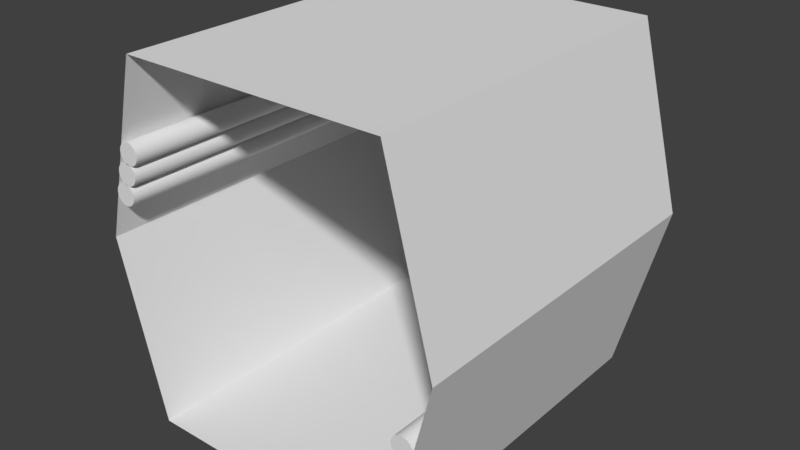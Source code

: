 # Source: Hallway_Straight.blend  (saved by Blender 2.78.0; exported with 4.5.12 LTS)
import bpy
from mathutils import Matrix  # noqa: F401  (used for matrix-valued properties, if any)

bpy.ops.wm.read_factory_settings(use_empty=True)
scene = bpy.context.scene
scene.name = 'Scene'

# ---- collections
col_collection_1 = bpy.data.collections.new('Collection 1'); scene.collection.children.link(col_collection_1)

# ---- materials (node trees are filled in below, after node groups)
mat_material = bpy.data.materials.new('Material')
mat_material.alpha_threshold = 0.0
mat_material.roughness = 0.5
mat_material.line_color = (0.0, 0.0, 0.0, 1.0)

# ---- material node trees

# ---- world
world_world = bpy.data.worlds.new('World'); scene.world = world_world
world_world.color = (0.05088, 0.05088, 0.05088)
world_world.use_sun_shadow = False
world_world.sun_shadow_jitter_overblur = 0.0
world_world.cycles.sampling_method = 'MANUAL'

# ---- meshes
me_cube = bpy.data.meshes.new('Cube')
me_cube.from_pydata([(0.7408, 1.0, -1.0), (0.7408, -1.0, -1.0), (-0.7408, -1.0, -1.0), (-0.7408, 1.0, -1.0), (0.7408, 1.0, 1.0), (0.7408, -1.0, 1.0), (-0.7408, -1.0, 1.0), (-0.7408, 1.0, 1.0), (-1.0, -1.0, 0.0), (-1.0, 1.0, 0.0), (1.0, 1.0, 0.0), (1.0, -1.0, 0.0), (-0.845, -1.0, 0.443), (-0.845, 1.0, 0.443), (-0.8742, 1.0, 0.3291), (-0.8742, -1.0, 0.3291), (-0.8625, 1.0, 0.3279), (-0.8625, -1.0, 0.3279), (-0.8513, 1.0, 0.3245), (-0.8513, -1.0, 0.3245), (-0.8409, 1.0, 0.319), (-0.8409, -1.0, 0.319), (-0.8318, 1.0, 0.3115), (-0.8318, -1.0, 0.3115), (-0.8244, 1.0, 0.3024), (-0.8244, -1.0, 0.3024), (-0.8188, 1.0, 0.292), (-0.8188, -1.0, 0.292), (-0.8154, 1.0, 0.2808), (-0.8154, -1.0, 0.2808), (-0.8142, 1.0, 0.2691), (-0.8142, -1.0, 0.2691), (-0.8154, 1.0, 0.2574), (-0.8154, -1.0, 0.2574), (-0.8188, 1.0, 0.2461), (-0.8188, -1.0, 0.2461), (-0.8244, 1.0, 0.2357), (-0.8244, -1.0, 0.2357), (-0.8318, 1.0, 0.2266), (-0.8318, -1.0, 0.2266), (-0.8409, 1.0, 0.2192), (-0.8409, -1.0, 0.2192), (-0.8513, 1.0, 0.2136), (-0.8513, -1.0, 0.2136), (-0.8625, 1.0, 0.2102), (-0.8625, -1.0, 0.2102), (-0.8742, 1.0, 0.2091), (-0.8742, -1.0, 0.2091), (-0.886, 1.0, 0.2102), (-0.886, -1.0, 0.2102), (-0.8972, 1.0, 0.2136), (-0.8972, -1.0, 0.2136), (-0.9076, 1.0, 0.2192), (-0.9076, -1.0, 0.2192), (-0.9167, 1.0, 0.2266), (-0.9167, -1.0, 0.2266), (-0.9241, 1.0, 0.2357), (-0.9241, -1.0, 0.2357), (-0.9297, 1.0, 0.2461), (-0.9297, -1.0, 0.2461), (-0.9331, 1.0, 0.2574), (-0.9331, -1.0, 0.2574), (-0.9342, 1.0, 0.2691), (-0.9342, -1.0, 0.2691), (-0.9331, 1.0, 0.2808), (-0.9331, -1.0, 0.2808), (-0.9297, 1.0, 0.292), (-0.9297, -1.0, 0.292), (-0.9241, 1.0, 0.3024), (-0.9241, -1.0, 0.3024), (-0.9167, 1.0, 0.3115), (-0.9167, -1.0, 0.3115), (-0.9076, 1.0, 0.319), (-0.9076, -1.0, 0.319), (-0.8972, 1.0, 0.3245), (-0.8972, -1.0, 0.3245), (-0.886, 1.0, 0.3279), (-0.886, -1.0, 0.3279), (-0.8333, 1.0, 0.4418), (-0.8333, -1.0, 0.4418), (-0.822, 1.0, 0.4384), (-0.822, -1.0, 0.4384), (-0.8116, 1.0, 0.4328), (-0.8116, -1.0, 0.4328), (-0.8025, 1.0, 0.4254), (-0.8025, -1.0, 0.4254), (-0.7951, 1.0, 0.4163), (-0.7951, -1.0, 0.4163), (-0.7895, 1.0, 0.4059), (-0.7895, -1.0, 0.4059), (-0.7861, 1.0, 0.3947), (-0.7861, -1.0, 0.3947), (-0.785, 1.0, 0.383), (-0.785, -1.0, 0.383), (-0.7861, 1.0, 0.3713), (-0.7861, -1.0, 0.3713), (-0.7895, 1.0, 0.36), (-0.7895, -1.0, 0.36), (-0.7951, 1.0, 0.3496), (-0.7951, -1.0, 0.3496), (-0.8025, 1.0, 0.3405), (-0.8025, -1.0, 0.3405), (-0.8116, 1.0, 0.3331), (-0.8116, -1.0, 0.3331), (-0.822, 1.0, 0.3275), (-0.822, -1.0, 0.3275), (-0.8333, 1.0, 0.3241), (-0.8333, -1.0, 0.3241), (-0.845, 1.0, 0.323), (-0.845, -1.0, 0.323), (-0.8567, 1.0, 0.3241), (-0.8567, -1.0, 0.3241), (-0.8679, 1.0, 0.3275), (-0.8679, -1.0, 0.3275), (-0.8783, 1.0, 0.3331), (-0.8783, -1.0, 0.3331), (-0.8874, 1.0, 0.3405), (-0.8874, -1.0, 0.3405), (-0.8948, 1.0, 0.3496), (-0.8948, -1.0, 0.3496), (-0.9004, 1.0, 0.36), (-0.9004, -1.0, 0.36), (-0.9038, 1.0, 0.3713), (-0.9038, -1.0, 0.3713), (-0.905, 1.0, 0.383), (-0.905, -1.0, 0.383), (-0.9038, 1.0, 0.3947), (-0.9038, -1.0, 0.3947), (-0.9004, 1.0, 0.4059), (-0.9004, -1.0, 0.4059), (-0.8948, 1.0, 0.4163), (-0.8948, -1.0, 0.4163), (-0.8874, 1.0, 0.4254), (-0.8874, -1.0, 0.4254), (-0.8783, 1.0, 0.4328), (-0.8783, -1.0, 0.4328), (-0.8679, 1.0, 0.4384), (-0.8679, -1.0, 0.4384), (-0.8567, 1.0, 0.4418), (-0.8567, -1.0, 0.4418), (-0.8157, -1.0, 0.5552), (-0.8157, 1.0, 0.5552), (-0.804, 1.0, 0.5541), (-0.804, -1.0, 0.5541), (-0.7927, 1.0, 0.5507), (-0.7927, -1.0, 0.5507), (-0.7823, 1.0, 0.5451), (-0.7823, -1.0, 0.5451), (-0.7732, 1.0, 0.5377), (-0.7732, -1.0, 0.5377), (-0.7658, 1.0, 0.5286), (-0.7658, -1.0, 0.5286), (-0.7602, 1.0, 0.5182), (-0.7602, -1.0, 0.5182), (-0.7568, 1.0, 0.5069), (-0.7568, -1.0, 0.5069), (-0.7557, 1.0, 0.4952), (-0.7557, -1.0, 0.4952), (-0.7568, 1.0, 0.4835), (-0.7568, -1.0, 0.4835), (-0.7602, 1.0, 0.4723), (-0.7602, -1.0, 0.4723), (-0.7658, 1.0, 0.4619), (-0.7658, -1.0, 0.4619), (-0.7732, 1.0, 0.4528), (-0.7732, -1.0, 0.4528), (-0.7823, 1.0, 0.4453), (-0.7823, -1.0, 0.4453), (-0.7927, 1.0, 0.4398), (-0.7927, -1.0, 0.4398), (-0.804, 1.0, 0.4364), (-0.804, -1.0, 0.4364), (-0.8157, 1.0, 0.4352), (-0.8157, -1.0, 0.4352), (-0.8274, 1.0, 0.4364), (-0.8274, -1.0, 0.4364), (-0.8386, 1.0, 0.4398), (-0.8386, -1.0, 0.4398), (-0.849, 1.0, 0.4453), (-0.849, -1.0, 0.4453), (-0.8581, 1.0, 0.4528), (-0.8581, -1.0, 0.4528), (-0.8656, 1.0, 0.4619), (-0.8656, -1.0, 0.4619), (-0.8711, 1.0, 0.4723), (-0.8711, -1.0, 0.4723), (-0.8745, 1.0, 0.4835), (-0.8745, -1.0, 0.4835), (-0.8757, 1.0, 0.4952), (-0.8757, -1.0, 0.4952), (-0.8745, 1.0, 0.5069), (-0.8745, -1.0, 0.5069), (-0.8711, 1.0, 0.5182), (-0.8711, -1.0, 0.5182), (-0.8656, 1.0, 0.5286), (-0.8656, -1.0, 0.5286), (-0.8581, 1.0, 0.5377), (-0.8581, -1.0, 0.5377), (-0.849, 1.0, 0.5451), (-0.849, -1.0, 0.5451), (-0.8386, 1.0, 0.5507), (-0.8386, -1.0, 0.5507), (-0.8274, 1.0, 0.5541), (-0.8274, -1.0, 0.5541), (0.8118, -1.0, -0.4267), (0.8118, 1.0, -0.4267), (0.7825, 1.0, -0.5406), (0.7825, -1.0, -0.5406), (0.7942, 1.0, -0.5417), (0.7942, -1.0, -0.5417), (0.8054, 1.0, -0.5452), (0.8054, -1.0, -0.5452), (0.8158, 1.0, -0.5507), (0.8158, -1.0, -0.5507), (0.8249, 1.0, -0.5582), (0.8249, -1.0, -0.5582), (0.8324, 1.0, -0.5673), (0.8324, -1.0, -0.5673), (0.8379, 1.0, -0.5776), (0.8379, -1.0, -0.5776), (0.8413, 1.0, -0.5889), (0.8413, -1.0, -0.5889), (0.8425, 1.0, -0.6006), (0.8425, -1.0, -0.6006), (0.8413, 1.0, -0.6123), (0.8413, -1.0, -0.6123), (0.8379, 1.0, -0.6236), (0.8379, -1.0, -0.6236), (0.8324, 1.0, -0.6339), (0.8324, -1.0, -0.6339), (0.8249, 1.0, -0.643), (0.8249, -1.0, -0.643), (0.8158, 1.0, -0.6505), (0.8158, -1.0, -0.6505), (0.8054, 1.0, -0.656), (0.8054, -1.0, -0.656), (0.7942, 1.0, -0.6594), (0.7942, -1.0, -0.6594), (0.7825, 1.0, -0.6606), (0.7825, -1.0, -0.6606), (0.7708, 1.0, -0.6594), (0.7708, -1.0, -0.6594), (0.7595, 1.0, -0.656), (0.7595, -1.0, -0.656), (0.7491, 1.0, -0.6505), (0.7491, -1.0, -0.6505), (0.7401, 1.0, -0.643), (0.7401, -1.0, -0.643), (0.7326, 1.0, -0.6339), (0.7326, -1.0, -0.6339), (0.727, 1.0, -0.6236), (0.727, -1.0, -0.6236), (0.7236, 1.0, -0.6123), (0.7236, -1.0, -0.6123), (0.7225, 1.0, -0.6006), (0.7225, -1.0, -0.6006), (0.7236, 1.0, -0.5889), (0.7236, -1.0, -0.5889), (0.727, 1.0, -0.5776), (0.727, -1.0, -0.5776), (0.7326, 1.0, -0.5673), (0.7326, -1.0, -0.5673), (0.7401, 1.0, -0.5582), (0.7401, -1.0, -0.5582), (0.7491, 1.0, -0.5507), (0.7491, -1.0, -0.5507), (0.7595, 1.0, -0.5452), (0.7595, -1.0, -0.5452), (0.7708, 1.0, -0.5417), (0.7708, -1.0, -0.5417), (0.8235, 1.0, -0.4279), (0.8235, -1.0, -0.4279), (0.8347, 1.0, -0.4313), (0.8347, -1.0, -0.4313), (0.8451, 1.0, -0.4368), (0.8451, -1.0, -0.4368), (0.8542, 1.0, -0.4443), (0.8542, -1.0, -0.4443), (0.8617, 1.0, -0.4534), (0.8617, -1.0, -0.4534), (0.8672, 1.0, -0.4637), (0.8672, -1.0, -0.4637), (0.8706, 1.0, -0.475), (0.8706, -1.0, -0.475), (0.8718, 1.0, -0.4867), (0.8718, -1.0, -0.4867), (0.8706, 1.0, -0.4984), (0.8706, -1.0, -0.4984), (0.8672, 1.0, -0.5097), (0.8672, -1.0, -0.5097), (0.8617, 1.0, -0.52), (0.8617, -1.0, -0.52), (0.8542, 1.0, -0.5291), (0.8542, -1.0, -0.5291), (0.8451, 1.0, -0.5366), (0.8451, -1.0, -0.5366), (0.8347, 1.0, -0.5421), (0.8347, -1.0, -0.5421), (0.8235, 1.0, -0.5455), (0.8235, -1.0, -0.5455), (0.8118, 1.0, -0.5467), (0.8118, -1.0, -0.5467), (0.8001, 1.0, -0.5455), (0.8001, -1.0, -0.5455), (0.7888, 1.0, -0.5421), (0.7888, -1.0, -0.5421), (0.7784, 1.0, -0.5366), (0.7784, -1.0, -0.5366), (0.7693, 1.0, -0.5291), (0.7693, -1.0, -0.5291), (0.7619, 1.0, -0.52), (0.7619, -1.0, -0.52), (0.7563, 1.0, -0.5097), (0.7563, -1.0, -0.5097), (0.7529, 1.0, -0.4984), (0.7529, -1.0, -0.4984), (0.7518, 1.0, -0.4867), (0.7518, -1.0, -0.4867), (0.7529, 1.0, -0.475), (0.7529, -1.0, -0.475), (0.7563, 1.0, -0.4637), (0.7563, -1.0, -0.4637), (0.7619, 1.0, -0.4534), (0.7619, -1.0, -0.4534), (0.7693, 1.0, -0.4443), (0.7693, -1.0, -0.4443), (0.7784, 1.0, -0.4368), (0.7784, -1.0, -0.4368), (0.7888, 1.0, -0.4313), (0.7888, -1.0, -0.4313), (0.8001, 1.0, -0.4279), (0.8001, -1.0, -0.4279), (0.8411, -1.0, -0.3144), (0.8411, 1.0, -0.3144), (0.8528, 1.0, -0.3156), (0.8528, -1.0, -0.3156), (0.864, 1.0, -0.319), (0.864, -1.0, -0.319), (0.8744, 1.0, -0.3245), (0.8744, -1.0, -0.3245), (0.8835, 1.0, -0.332), (0.8835, -1.0, -0.332), (0.8909, 1.0, -0.3411), (0.8909, -1.0, -0.3411), (0.8965, 1.0, -0.3515), (0.8965, -1.0, -0.3515), (0.8999, 1.0, -0.3627), (0.8999, -1.0, -0.3627), (0.9011, 1.0, -0.3744), (0.9011, -1.0, -0.3744), (0.8999, 1.0, -0.3861), (0.8999, -1.0, -0.3861), (0.8965, 1.0, -0.3974), (0.8965, -1.0, -0.3974), (0.8909, 1.0, -0.4078), (0.8909, -1.0, -0.4078), (0.8835, 1.0, -0.4169), (0.8835, -1.0, -0.4169), (0.8744, 1.0, -0.4243), (0.8744, -1.0, -0.4243), (0.864, 1.0, -0.4299), (0.864, -1.0, -0.4299), (0.8528, 1.0, -0.4333), (0.8528, -1.0, -0.4333), (0.8411, 1.0, -0.4344), (0.8411, -1.0, -0.4344), (0.8293, 1.0, -0.4333), (0.8293, -1.0, -0.4333), (0.8181, 1.0, -0.4299), (0.8181, -1.0, -0.4299), (0.8077, 1.0, -0.4243), (0.8077, -1.0, -0.4243), (0.7986, 1.0, -0.4169), (0.7986, -1.0, -0.4169), (0.7912, 1.0, -0.4078), (0.7912, -1.0, -0.4078), (0.7856, 1.0, -0.3974), (0.7856, -1.0, -0.3974), (0.7822, 1.0, -0.3861), (0.7822, -1.0, -0.3861), (0.7811, 1.0, -0.3744), (0.7811, -1.0, -0.3744), (0.7822, 1.0, -0.3627), (0.7822, -1.0, -0.3627), (0.7856, 1.0, -0.3515), (0.7856, -1.0, -0.3515), (0.7912, 1.0, -0.3411), (0.7912, -1.0, -0.3411), (0.7986, 1.0, -0.332), (0.7986, -1.0, -0.332), (0.8077, 1.0, -0.3245), (0.8077, -1.0, -0.3245), (0.8181, 1.0, -0.319), (0.8181, -1.0, -0.319), (0.8293, 1.0, -0.3156), (0.8293, -1.0, -0.3156)], [], [(0, 3, 2, 1), (4, 5, 6, 7), (10, 11, 5, 4), (0, 1, 11, 10), (8, 9, 7, 6), (2, 3, 9, 8), (146, 147, 149, 148), (79, 12, 139, 137, 135, 133, 131, 129, 127, 125, 123, 121, 119, 117, 115, 113, 111, 109, 107, 105, 103, 101, 99, 97, 95, 93, 91, 89, 87, 85, 83, 81), (14, 15, 17, 16), (141, 142, 144, 146, 148, 150, 152, 154, 156, 158, 160, 162, 164, 166, 168, 170, 172, 174, 176, 178, 180, 182, 184, 186, 188, 190, 192, 194, 196, 198, 200, 202), (134, 135, 137, 136), (16, 17, 19, 18), (150, 151, 153, 152), (132, 133, 135, 134), (18, 19, 21, 20), (152, 153, 155, 154), (130, 131, 133, 132), (20, 21, 23, 22), (154, 155, 157, 156), (128, 129, 131, 130), (22, 23, 25, 24), (156, 157, 159, 158), (126, 127, 129, 128), (24, 25, 27, 26), (158, 159, 161, 160), (124, 125, 127, 126), (26, 27, 29, 28), (160, 161, 163, 162), (122, 123, 125, 124), (28, 29, 31, 30), (162, 163, 165, 164), (120, 121, 123, 122), (30, 31, 33, 32), (164, 165, 167, 166), (118, 119, 121, 120), (32, 33, 35, 34), (166, 167, 169, 168), (116, 117, 119, 118), (34, 35, 37, 36), (168, 169, 171, 170), (114, 115, 117, 116), (36, 37, 39, 38), (170, 171, 173, 172), (112, 113, 115, 114), (38, 39, 41, 40), (172, 173, 175, 174), (110, 111, 113, 112), (40, 41, 43, 42), (174, 175, 177, 176), (108, 109, 111, 110), (42, 43, 45, 44), (176, 177, 179, 178), (106, 107, 109, 108), (44, 45, 47, 46), (178, 179, 181, 180), (104, 105, 107, 106), (46, 47, 49, 48), (180, 181, 183, 182), (102, 103, 105, 104), (48, 49, 51, 50), (182, 183, 185, 184), (100, 101, 103, 102), (50, 51, 53, 52), (184, 185, 187, 186), (98, 99, 101, 100), (52, 53, 55, 54), (186, 187, 189, 188), (96, 97, 99, 98), (54, 55, 57, 56), (188, 189, 191, 190), (94, 95, 97, 96), (56, 57, 59, 58), (190, 191, 193, 192), (92, 93, 95, 94), (58, 59, 61, 60), (192, 193, 195, 194), (90, 91, 93, 92), (60, 61, 63, 62), (194, 195, 197, 196), (88, 89, 91, 90), (62, 63, 65, 64), (196, 197, 199, 198), (86, 87, 89, 88), (64, 65, 67, 66), (198, 199, 201, 200), (84, 85, 87, 86), (66, 67, 69, 68), (143, 140, 203, 201, 199, 197, 195, 193, 191, 189, 187, 185, 183, 181, 179, 177, 175, 173, 171, 169, 167, 165, 163, 161, 159, 157, 155, 153, 151, 149, 147, 145), (82, 83, 85, 84), (68, 69, 71, 70), (13, 78, 80, 82, 84, 86, 88, 90, 92, 94, 96, 98, 100, 102, 104, 106, 108, 110, 112, 114, 116, 118, 120, 122, 124, 126, 128, 130, 132, 134, 136, 138), (80, 81, 83, 82), (70, 71, 73, 72), (138, 139, 12, 13), (78, 79, 81, 80), (72, 73, 75, 74), (17, 15, 77, 75, 73, 71, 69, 67, 65, 63, 61, 59, 57, 55, 53, 51, 49, 47, 45, 43, 41, 39, 37, 35, 33, 31, 29, 27, 25, 23, 21, 19), (13, 12, 79, 78), (74, 75, 77, 76), (148, 149, 151, 150), (136, 137, 139, 138), (76, 77, 15, 14), (14, 16, 18, 20, 22, 24, 26, 28, 30, 32, 34, 36, 38, 40, 42, 44, 46, 48, 50, 52, 54, 56, 58, 60, 62, 64, 66, 68, 70, 72, 74, 76), (144, 145, 147, 146), (202, 203, 140, 141), (142, 143, 145, 144), (141, 140, 143, 142), (200, 201, 203, 202), (338, 339, 341, 340), (271, 204, 331, 329, 327, 325, 323, 321, 319, 317, 315, 313, 311, 309, 307, 305, 303, 301, 299, 297, 295, 293, 291, 289, 287, 285, 283, 281, 279, 277, 275, 273), (206, 207, 209, 208), (333, 334, 336, 338, 340, 342, 344, 346, 348, 350, 352, 354, 356, 358, 360, 362, 364, 366, 368, 370, 372, 374, 376, 378, 380, 382, 384, 386, 388, 390, 392, 394), (326, 327, 329, 328), (208, 209, 211, 210), (342, 343, 345, 344), (324, 325, 327, 326), (210, 211, 213, 212), (344, 345, 347, 346), (322, 323, 325, 324), (212, 213, 215, 214), (346, 347, 349, 348), (320, 321, 323, 322), (214, 215, 217, 216), (348, 349, 351, 350), (318, 319, 321, 320), (216, 217, 219, 218), (350, 351, 353, 352), (316, 317, 319, 318), (218, 219, 221, 220), (352, 353, 355, 354), (314, 315, 317, 316), (220, 221, 223, 222), (354, 355, 357, 356), (312, 313, 315, 314), (222, 223, 225, 224), (356, 357, 359, 358), (310, 311, 313, 312), (224, 225, 227, 226), (358, 359, 361, 360), (308, 309, 311, 310), (226, 227, 229, 228), (360, 361, 363, 362), (306, 307, 309, 308), (228, 229, 231, 230), (362, 363, 365, 364), (304, 305, 307, 306), (230, 231, 233, 232), (364, 365, 367, 366), (302, 303, 305, 304), (232, 233, 235, 234), (366, 367, 369, 368), (300, 301, 303, 302), (234, 235, 237, 236), (368, 369, 371, 370), (298, 299, 301, 300), (236, 237, 239, 238), (370, 371, 373, 372), (296, 297, 299, 298), (238, 239, 241, 240), (372, 373, 375, 374), (294, 295, 297, 296), (240, 241, 243, 242), (374, 375, 377, 376), (292, 293, 295, 294), (242, 243, 245, 244), (376, 377, 379, 378), (290, 291, 293, 292), (244, 245, 247, 246), (378, 379, 381, 380), (288, 289, 291, 290), (246, 247, 249, 248), (380, 381, 383, 382), (286, 287, 289, 288), (248, 249, 251, 250), (382, 383, 385, 384), (284, 285, 287, 286), (250, 251, 253, 252), (384, 385, 387, 386), (282, 283, 285, 284), (252, 253, 255, 254), (386, 387, 389, 388), (280, 281, 283, 282), (254, 255, 257, 256), (388, 389, 391, 390), (278, 279, 281, 280), (256, 257, 259, 258), (390, 391, 393, 392), (276, 277, 279, 278), (258, 259, 261, 260), (335, 332, 395, 393, 391, 389, 387, 385, 383, 381, 379, 377, 375, 373, 371, 369, 367, 365, 363, 361, 359, 357, 355, 353, 351, 349, 347, 345, 343, 341, 339, 337), (274, 275, 277, 276), (260, 261, 263, 262), (205, 270, 272, 274, 276, 278, 280, 282, 284, 286, 288, 290, 292, 294, 296, 298, 300, 302, 304, 306, 308, 310, 312, 314, 316, 318, 320, 322, 324, 326, 328, 330), (272, 273, 275, 274), (262, 263, 265, 264), (330, 331, 204, 205), (270, 271, 273, 272), (264, 265, 267, 266), (209, 207, 269, 267, 265, 263, 261, 259, 257, 255, 253, 251, 249, 247, 245, 243, 241, 239, 237, 235, 233, 231, 229, 227, 225, 223, 221, 219, 217, 215, 213, 211), (205, 204, 271, 270), (266, 267, 269, 268), (340, 341, 343, 342), (328, 329, 331, 330), (268, 269, 207, 206), (206, 208, 210, 212, 214, 216, 218, 220, 222, 224, 226, 228, 230, 232, 234, 236, 238, 240, 242, 244, 246, 248, 250, 252, 254, 256, 258, 260, 262, 264, 266, 268), (336, 337, 339, 338), (394, 395, 332, 333), (334, 335, 337, 336), (333, 332, 335, 334), (392, 393, 395, 394)])
me_cube.materials.append(mat_material)
me_cube.use_remesh_preserve_volume = False
me_cube.use_remesh_preserve_attributes = False
me_cube.use_mirror_vertex_groups = False
me_cube.update()

# ---- objects
ob_cube = bpy.data.objects.new('Cube', me_cube)

# ---- transforms, parenting, visibility, modifiers, constraints
ob_cube.location = (0.0, 0.0, 1.0)
ob_cube.lock_rotations_4d = False
ob_cube.empty_display_type = 'ARROWS'
ob_cube.lineart.crease_threshold = 0.0

# ---- collection membership
col_collection_1.objects.link(ob_cube)

# ---- scene / render settings (as saved in the file)
scene.frame_start = 1; scene.frame_end = 250; scene.frame_set(1)
scene.render.engine = 'CYCLES'
scene.render.resolution_percentage = 50
scene.render.dither_intensity = 0.0
scene.cycles.use_denoising = False
scene.cycles.samples = 128
scene.cycles.sampling_pattern = 'TABULATED_SOBOL'
scene.cycles.light_sampling_threshold = 0.0
scene.cycles.use_adaptive_sampling = False
scene.cycles.use_light_tree = False
scene.cycles.blur_glossy = 0.0
scene.cycles.sample_clamp_indirect = 0.0
scene.view_settings.view_transform = 'Standard'
bpy.context.view_layer.update()

# ---- added for rendering (the .blend has no active camera and no usable light): camera, sun
cam_auto = bpy.data.cameras.new('AutoCamera')
cam_auto.lens = 50.0
cam_auto.sensor_width = 36.0
cam_auto.clip_end = 1000.0
ob_auto_camera = bpy.data.objects.new('AutoCamera', cam_auto)
scene.collection.objects.link(ob_auto_camera)
ob_auto_camera.location = (3.20507, -3.84609, 3.56406)
ob_auto_camera.rotation_euler = (1.09748, -7.21219e-08, 0.694738)
scene.camera = ob_auto_camera
light_auto_sun = bpy.data.lights.new('AutoSun', 'SUN')
light_auto_sun.energy = 3.0
light_auto_sun.angle = 0.0523599
ob_auto_sun = bpy.data.objects.new('AutoSun', light_auto_sun)
scene.collection.objects.link(ob_auto_sun)
ob_auto_sun.rotation_euler = (0.872665, 0.174533, 0.523599)
bpy.context.view_layer.update()
